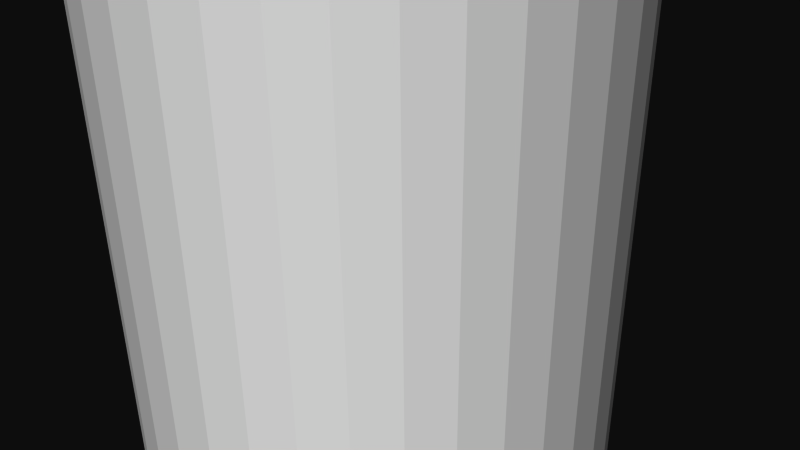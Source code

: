 # Source: 12331.blend  (saved by Blender 2.72.0; exported with 4.5.12 LTS)
import bpy
from mathutils import Matrix  # noqa: F401  (used for matrix-valued properties, if any)

bpy.ops.wm.read_factory_settings(use_empty=True)
scene = bpy.context.scene
scene.name = 'Scene'

# ---- collections
col_collection_1 = bpy.data.collections.new('Collection 1'); scene.collection.children.link(col_collection_1)

# ---- materials (node trees are filled in below, after node groups)
mat_material = bpy.data.materials.new('Material')
mat_material.alpha_threshold = 0.0
mat_material.use_transparent_shadow = False
mat_material.diffuse_color = (1.0, 1.0, 1.0, 1.0)
mat_material.specular_color = (0.902, 0.902, 0.902)
mat_material.roughness = 0.5

# ---- material node trees

# ---- world
world_world = bpy.data.worlds.new('World'); scene.world = world_world
world_world.color = (0.05088, 0.05088, 0.05088)
world_world.use_sun_shadow = False
world_world.sun_shadow_jitter_overblur = 0.0
world_world.cycles.sampling_method = 'MANUAL'
world_world.cycles.sample_map_resolution = 256

# ---- cameras
cam_camera = bpy.data.cameras.new('Camera')
cam_camera.clip_end = 100.0
cam_camera.lens = 35.0
cam_camera.sensor_width = 32.0
cam_camera.sensor_height = 18.0
cam_camera.ortho_scale = 7.314
cam_camera.dof.focus_distance = 0.0
cam_camera.dof.aperture_fstop = 128.0

# ---- meshes
me_rob_12331 = bpy.data.meshes.new('ROB-12331')
me_rob_12331.from_pydata([(0.2693, 19.05, 3.164), (-0.2693, -19.05, 3.164), (0.2693, -19.05, 3.164), (0.8, -19.05, 3.073), (0.8, 19.05, 3.073), (1.308, -19.05, 2.893), (1.308, 19.05, 2.893), (1.778, -19.05, 2.631), (1.778, 19.05, 2.631), (2.197, -19.05, 2.292), (2.197, 19.05, 2.292), (2.553, -19.05, 1.888), (2.553, 19.05, 1.888), (2.835, -19.05, 1.429), (2.835, 19.05, 1.429), (3.036, -19.05, 0.9297), (3.036, 19.05, 0.9297), (3.149, -19.05, 0.4033), (3.149, 19.05, 0.4033), (3.172, -19.05, -0.1348), (3.172, 19.05, -0.1348), (3.104, -19.05, -0.6689), (3.104, 19.05, -0.6689), (2.946, -19.05, -1.184), (2.946, 19.05, -1.184), (2.704, -19.05, -1.665), (2.704, 19.05, -1.665), (2.383, -19.05, -2.098), (2.383, 19.05, -2.098), (1.995, -19.05, -2.47), (1.995, 19.05, -2.47), (1.548, -19.05, -2.772), (1.548, 19.05, -2.772), (1.058, -19.05, -2.994), (1.058, 19.05, -2.994), (0.5366, -19.05, -3.129), (0.5366, 19.05, -3.129), (-2.384e-07, -19.05, -3.175), (-2.384e-07, 19.05, -3.175), (-0.5366, -19.05, -3.129), (-0.5366, 19.05, -3.129), (-1.058, -19.05, -2.994), (-1.058, 19.05, -2.994), (-1.548, -19.05, -2.772), (-1.548, 19.05, -2.772), (-1.995, -19.05, -2.47), (-1.995, 19.05, -2.47), (-2.383, -19.05, -2.098), (-2.383, 19.05, -2.098), (-2.704, -19.05, -1.665), (-2.704, 19.05, -1.665), (-2.946, -19.05, -1.184), (-2.946, 19.05, -1.184), (-3.104, -19.05, -0.6689), (-3.104, 19.05, -0.6689), (-3.172, -19.05, -0.1348), (-3.172, 19.05, -0.1348), (-3.149, -19.05, 0.4033), (-3.149, 19.05, 0.4033), (-3.036, -19.05, 0.9297), (-3.036, 19.05, 0.9297), (-2.835, -19.05, 1.429), (-2.835, 19.05, 1.429), (-2.553, -19.05, 1.888), (-2.553, 19.05, 1.888), (-2.197, -19.05, 2.292), (-2.197, 19.05, 2.292), (-1.778, -19.05, 2.631), (-1.778, 19.05, 2.631), (-1.308, -19.05, 2.893), (-1.308, 19.05, 2.893), (-0.8, -19.05, 3.073), (-0.8, 19.05, 3.073), (-0.2693, 19.05, 3.164), (-0.2286, 19.05, 1.333), (-2.384e-07, 19.05, 1.353), (-1.152, 19.05, 0.7092), (-1.255, 19.05, 0.5043), (-0.4506, 19.05, 1.275), (-0.6596, 19.05, 1.181), (-0.8497, 19.05, 1.052), (-1.015, 19.05, 0.8936), (-1.208, 19.05, -0.6089), (-1.087, 19.05, -0.8043), (-0.9359, 19.05, -0.9765), (-0.7574, 19.05, -1.121), (-0.5571, 19.05, -1.232), (-0.3408, 19.05, -1.309), (-0.1147, 19.05, -1.348), (0.1147, 19.05, -1.348), (0.3408, 19.05, -1.309), (-1.293, 19.05, -0.3961), (-1.342, 19.05, -0.1718), (-1.351, 19.05, 0.0574), (-1.322, 19.05, 0.285), (0.5571, 19.05, -1.232), (0.7574, 19.05, -1.121), (0.9359, 19.05, -0.9765), (1.087, 19.05, -0.8043), (1.208, 19.05, -0.6089), (1.293, 19.05, -0.3961), (1.342, 19.05, -0.1718), (1.351, 19.05, 0.0574), (1.322, 19.05, 0.285), (0.2286, 19.05, 1.333), (0.4506, 19.05, 1.275), (0.6596, 19.05, 1.181), (0.8497, 19.05, 1.052), (1.015, 19.05, 0.8936), (1.152, 19.05, 0.7092), (1.255, 19.05, 0.5043), (2.553, -19.05, 1.888), (2.197, -19.05, 2.292), (0.8497, -19.05, 1.052), (0.6596, -19.05, 1.181), (1.778, -19.05, 2.631), (0.4506, -19.05, 1.275), (1.308, -19.05, 2.893), (0.8, -19.05, 3.073), (0.2286, -19.05, 1.333), (0.2693, -19.05, 3.164), (-2.384e-07, -19.05, 1.353), (-0.2693, -19.05, 3.164), (-0.2286, -19.05, 1.333), (-0.8, -19.05, 3.073), (-0.4506, -19.05, 1.275), (-1.308, -19.05, 2.893), (-0.6596, -19.05, 1.181), (-1.778, -19.05, 2.631), (-0.8497, -19.05, 1.052), (-2.197, -19.05, 2.292), (-1.015, -19.05, 0.8936), (-2.553, -19.05, 1.888), (-1.152, -19.05, 0.7092), (-2.835, -19.05, 1.429), (-1.255, -19.05, 0.5043), (-3.036, -19.05, 0.9297), (-1.322, -19.05, 0.285), (-3.149, -19.05, 0.4033), (-1.351, -19.05, 0.0574), (-3.172, -19.05, -0.1348), (-1.342, -19.05, -0.1718), (-3.104, -19.05, -0.6689), (-1.293, -19.05, -0.3961), (-2.946, -19.05, -1.184), (-1.208, -19.05, -0.6089), (-2.704, -19.05, -1.665), (-1.087, -19.05, -0.8043), (-2.383, -19.05, -2.098), (-0.9359, -19.05, -0.9765), (-1.995, -19.05, -2.47), (-0.7574, -19.05, -1.121), (-1.548, -19.05, -2.772), (-0.5571, -19.05, -1.232), (-1.058, -19.05, -2.994), (-0.3408, -19.05, -1.309), (-0.5366, -19.05, -3.129), (-0.1147, -19.05, -1.348), (-2.384e-07, -19.05, -3.175), (0.1147, -19.05, -1.348), (0.5366, -19.05, -3.129), (0.3408, -19.05, -1.309), (1.058, -19.05, -2.994), (0.5571, -19.05, -1.232), (1.548, -19.05, -2.772), (0.7574, -19.05, -1.121), (1.995, -19.05, -2.47), (0.9359, -19.05, -0.9765), (2.383, -19.05, -2.098), (1.087, -19.05, -0.8043), (2.704, -19.05, -1.665), (1.208, -19.05, -0.6089), (2.946, -19.05, -1.184), (1.293, -19.05, -0.3961), (3.104, -19.05, -0.6689), (1.342, -19.05, -0.1718), (3.172, -19.05, -0.1348), (1.351, -19.05, 0.0574), (3.149, -19.05, 0.4033), (1.322, -19.05, 0.285), (3.036, -19.05, 0.9297), (1.255, -19.05, 0.5043), (2.835, -19.05, 1.429), (1.152, -19.05, 0.7092), (1.015, -19.05, 0.8936)], [], [(109, 183, 184, 108), (67, 68, 66, 65), (13, 14, 12, 11), (100, 173, 175, 101), (71, 72, 70, 69), (45, 46, 44, 43), (96, 165, 167, 97), (76, 133, 135, 77), (97, 167, 169, 98), (79, 127, 129, 80), (35, 36, 34, 33), (31, 32, 30, 29), (78, 125, 127, 79), (92, 141, 143, 91), (83, 147, 149, 84), (106, 114, 116, 105), (47, 48, 46, 45), (41, 42, 40, 39), (107, 113, 114, 106), (29, 30, 28, 27), (63, 64, 62, 61), (53, 54, 52, 51), (25, 26, 24, 23), (76, 77, 62, 64, 66, 68, 70, 72, 73, 0, 4, 6, 8, 10, 12, 14, 16, 18, 20, 22, 24, 26, 28, 30, 32, 34, 36, 38, 40, 42, 44, 46, 48, 50, 52, 54, 56, 58, 94, 93, 92, 91, 82, 83, 84, 85, 86, 87, 88, 89, 90, 95, 96, 97, 98, 99, 100, 101, 102, 103, 110, 109, 108, 107, 106, 105, 104, 75, 74, 78, 79, 80, 81), (99, 171, 173, 100), (21, 22, 20, 19), (39, 40, 38, 37), (55, 56, 54, 53), (5, 6, 4, 3), (60, 62, 77, 94, 58), (94, 137, 139, 93), (74, 123, 125, 78), (90, 161, 163, 95), (91, 143, 145, 82), (101, 175, 177, 102), (51, 52, 50, 49), (69, 70, 68, 67), (65, 66, 64, 63), (103, 179, 181, 110), (112, 114, 113, 184, 111), (37, 38, 36, 35), (9, 10, 8, 7), (85, 151, 153, 86), (102, 177, 179, 103), (49, 50, 48, 47), (81, 131, 133, 76), (1, 2, 0, 73), (110, 181, 183, 109), (98, 169, 171, 99), (123, 74, 75, 121), (33, 34, 32, 31), (17, 18, 16, 15), (84, 149, 151, 85), (15, 16, 14, 13), (178, 180, 182, 111, 184, 183, 181, 179, 177, 175, 173, 171, 169, 167, 165, 163, 161, 159, 157, 155, 153, 151, 149, 147, 145, 143, 141, 139, 137, 135, 133, 131, 129, 127, 125, 123, 121, 119, 116, 114, 112, 115, 117, 118, 120, 122, 124, 126, 128, 130, 132, 134, 136, 138, 140, 142, 144, 146, 148, 150, 152, 154, 156, 158, 160, 162, 164, 166, 168, 170, 172, 174, 176), (43, 44, 42, 41), (82, 145, 147, 83), (93, 139, 141, 92), (88, 157, 159, 89), (80, 129, 131, 81), (57, 58, 56, 55), (105, 116, 119, 104), (108, 184, 113, 107), (59, 60, 58, 57), (77, 135, 137, 94), (89, 159, 161, 90), (86, 153, 155, 87), (87, 155, 157, 88), (19, 20, 18, 17), (95, 163, 165, 96), (27, 28, 26, 25), (7, 8, 6, 5), (61, 62, 60, 59), (104, 119, 121, 75), (1, 73, 72, 71), (3, 4, 0, 2), (11, 12, 10, 9), (23, 24, 22, 21)])
me_rob_12331.materials.append(mat_material)
me_rob_12331.use_remesh_preserve_volume = False
me_rob_12331.use_remesh_preserve_attributes = False
me_rob_12331.use_mirror_vertex_groups = False
me_rob_12331.update()

# ---- objects
ob_rob_12331 = bpy.data.objects.new('ROB-12331', me_rob_12331)
ob_camera = bpy.data.objects.new('Camera', cam_camera)

# ---- transforms, parenting, visibility, modifiers, constraints
ob_rob_12331.location = (0.0, 0.0, 0.0)
ob_rob_12331.rotation_euler = (1.571, -0.0, 0.0)
ob_rob_12331.lineart.crease_threshold = 0.0
ob_camera.location = (7.481, -6.508, 5.344)
ob_camera.rotation_euler = (1.109, 0.01082, 0.8149)
ob_camera.lock_rotations_4d = False
ob_camera.empty_display_type = 'ARROWS'
ob_camera.color = (0.0, 0.0, 0.0, 0.0)
ob_camera.display_type = 'WIRE'
ob_camera.lineart.crease_threshold = 0.0

# ---- collection membership
col_collection_1.objects.link(ob_rob_12331)
col_collection_1.objects.link(ob_camera)

# ---- scene / render settings (as saved in the file)
scene.camera = ob_camera
scene.frame_start = 1; scene.frame_end = 250; scene.frame_set(1)
scene.render.engine = 'BLENDER_EEVEE_NEXT'
scene.render.resolution_percentage = 50
scene.render.dither_intensity = 0.0
scene.cycles.use_denoising = False
scene.cycles.samples = 10
scene.cycles.sampling_pattern = 'TABULATED_SOBOL'
scene.cycles.light_sampling_threshold = 0.0
scene.cycles.use_adaptive_sampling = False
scene.cycles.use_light_tree = False
scene.cycles.blur_glossy = 0.0
scene.cycles.pixel_filter_type = 'GAUSSIAN'
scene.cycles.sample_clamp_indirect = 0.0
scene.view_settings.view_transform = 'Raw'
bpy.context.view_layer.update()

# ---- added for rendering (the .blend has no usable light): sun
light_auto_sun = bpy.data.lights.new('AutoSun', 'SUN')
light_auto_sun.energy = 3.0
light_auto_sun.angle = 0.0523599
ob_auto_sun = bpy.data.objects.new('AutoSun', light_auto_sun)
scene.collection.objects.link(ob_auto_sun)
ob_auto_sun.rotation_euler = (0.872665, 0.174533, 0.523599)
bpy.context.view_layer.update()
